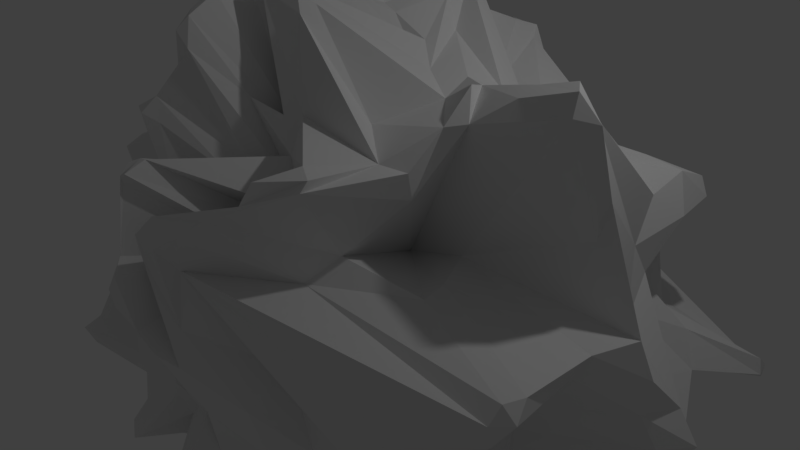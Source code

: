 # Source: Working-Do-No-Overwrite.blend  (saved by Blender 2.78.0; exported with 4.5.12 LTS)
import bpy
from mathutils import Matrix  # noqa: F401  (used for matrix-valued properties, if any)

bpy.ops.wm.read_factory_settings(use_empty=True)
scene = bpy.context.scene
scene.name = 'Scene'

# ---- collections
col_collection_1 = bpy.data.collections.new('Collection 1'); scene.collection.children.link(col_collection_1)

# ---- materials (node trees are filled in below, after node groups)
mat_material = bpy.data.materials.new('Material')
mat_material.alpha_threshold = 0.0
mat_material.roughness = 0.5
mat_material.line_color = (0.0, 0.0, 0.0, 1.0)

# ---- material node trees

# ---- world
world_world = bpy.data.worlds.new('World'); scene.world = world_world
world_world.color = (0.05088, 0.05088, 0.05088)
world_world.use_sun_shadow = False
world_world.sun_shadow_jitter_overblur = 0.0
world_world.cycles.sampling_method = 'MANUAL'

# ---- cameras
cam_camera = bpy.data.cameras.new('Camera')
cam_camera.clip_end = 100.0
cam_camera.lens = 35.0
cam_camera.sensor_width = 32.0
cam_camera.sensor_height = 18.0
cam_camera.ortho_scale = 7.314
cam_camera.dof.focus_distance = 0.0

# ---- lights
light_lamp = bpy.data.lights.new('Lamp', 'POINT')
light_lamp.transmission_factor = 0.0
light_lamp.cutoff_distance = 30.0
light_lamp.energy = 100.0
light_lamp.shadow_buffer_clip_start = 1.001
light_lamp.shadow_soft_size = 0.1
light_lamp.shadow_maximum_resolution = 0.006
light_lamp.use_absolute_resolution = True

# ---- meshes
me_cube = bpy.data.meshes.new('Cube')
me_cube.from_pydata([(-0.1316, 0.6227, -3.628), (0.3375, 0.2491, -3.247), (1.101, 0.4495, -3.036), (1.109, 0.2509, -2.979), (0.03822, 1.77, -2.833), (0.1741, 1.604, -2.794), (0.5025, 2.032, -2.536), (1.623, 1.267, -2.463), (-0.06454, 1.714, -2.727), (0.2014, 1.975, -2.68), (0.4955, 2.327, -2.587), (0.8276, 2.415, -2.395), (0.168, -0.2984, -3.199), (0.1076, -0.4026, -3.529), (-0.2005, -0.7471, -3.615), (-0.1754, -1.849, -3.66), (0.38, 0.02301, -3.856), (0.4081, -1.279, -2.682), (0.7966, 0.4405, -3.023), (0.5801, -0.4772, -2.837), (0.9259, -1.061, -2.73), (1.258, -0.6258, -2.21), (0.9859, -1.541, -2.781), (-0.002631, -0.1727, -2.215), (-0.8903, -0.03823, -2.849), (-0.5855, -1.041, -3.809), (-0.6758, 0.02527, -3.488), (-0.9039, -0.1522, -2.793), (-1.374, -0.143, -2.653), (-0.8053, -0.7933, -3.685), (-0.9807, -0.4752, -2.114), (-0.2025, -0.9238, -3.402), (-0.1794, -1.327, -2.578), (-0.8531, -0.741, -2.494), (-0.5829, -1.597, -2.873), (-0.8972, -0.9732, -2.416), (-0.4241, -1.679, -2.885), (-0.3568, -1.892, -3.686), (-0.7211, -1.637, -2.957), (-0.3125, 0.4906, -3.491), (-0.1837, 0.8547, -3.649), (-0.2494, 1.006, -3.434), (-0.1858, 1.246, -2.498), (0.08827, 1.753, -2.259), (-0.2772, 0.791, -2.697), (-0.9104, 1.378, -2.923), (-0.7824, 0.887, -2.215), (-0.5713, 0.2831, 3.998), (-0.3282, 1.62, 3.145), (-0.3705, 1.735, 3.116), (0.04747, 0.2586, 3.17), (0.3606, 1.615, 1.744), (1.464, 0.1475, 2.639), (0.3544, 1.338, 3.392), (0.3694, 1.497, 3.295), (1.695, 0.838, 2.267), (0.9634, 1.116, 2.131), (0.6654, 2.287, 2.695), (-0.6521, 0.5437, 3.811), (-0.3151, 0.8605, 3.254), (-0.4968, 0.8089, 3.328), (-1.019, 0.4112, 2.949), (-1.299, 0.539, 2.857), (-0.9458, 1.32, 2.478), (-1.322, 0.9144, 2.508), (-1.341, 1.356, 2.431), (-0.4557, 1.741, 3.085), (-0.532, 1.574, 2.981), (-0.3135, 1.465, 2.261), (-0.2813, 1.901, 2.894), (-0.4357, 1.624, 1.939), (-0.3225, 1.84, 2.656), (-0.3822, -2.173, 3.193), (-0.3923, -1.702, 3.507), (-0.1992, -1.039, 2.202), (-0.5414, -1.058, 2.572), (-1.107, 0.1361, 2.875), (-1.23, -1.147, 2.582), (-1.18, -0.5611, 2.552), (-1.843, -0.7964, 2.399), (-1.301, -0.9261, 2.748), (-2.029, -0.3377, 2.402), (-1.731, -1.205, 2.22), (-0.06868, -0.0582, 3.315), (0.2458, 0.2404, 3.103), (1.031, 0.01707, 2.656), (2.174, -0.433, 2.832), (0.6766, 0.2891, 2.86), (0.3493, -1.199, 3.603), (-0.3868, -1.427, 3.692), (0.4693, -1.261, 3.355), (0.2906, -1.259, 2.124), (0.5546, -1.594, 2.402), (-0.3037, -2.058, 3.335), (0.106, -1.684, 2.511), (4.603, 0.2034, -0.4198), (3.941, 1.228, -0.3535), (2.191, 1.954, 0.09552), (4.457, 0.05025, -0.6782), (4.431, 1.939, -0.3701), (2.733, 0.4833, -0.9909), (3.425, 1.623, -0.7073), (4.441, 1.871, -0.4932), (1.871, 2.682, -0.6635), (3.06, 1.207, -0.6671), (1.98, 2.264, -0.8733), (1.712, 2.633, -1.078), (2.351, -0.6607, -2.826), (2.103, 0.2996, -1.655), (1.996, 1.25, -1.732), (1.228, 2.826, -1.723), (1.945, -0.1126, -2.518), (1.993, 1.178, -2.193), (3.673, -0.3424, 2.075), (3.711, -0.689, 2.894), (3.428, -0.655, 3.201), (3.361, 0.9186, 0.2424), (3.583, -0.5643, 2.889), (2.184, 0.62, 2.246), (2.383, 0.8532, 1.897), (4.427, 1.793, -0.2292), (2.801, 1.234, 0.7357), (3.31, 1.541, 0.08695), (3.422, 1.956, 1.338), (3.239, 2.131, 1.178), (4.26, -0.219, 0.3947), (4.226, -0.3002, 0.02274), (4.229, -2.207, 0.9652), (4.094, -2.327, 0.7566), (4.152, -2.006, 1.098), (4.075, -2.373, 0.9665), (0.8011, -3.067, 1.263), (1.58, -2.205, 1.108), (2.543, -1.274, 1.146), (1.497, -0.7063, 0.8892), (1.12, -2.941, 1.856), (2.113, -1.29, 1.874), (2.008, -2.51, 2.29), (2.874, -0.7469, 2.94), (2.234, -0.6498, 2.9), (2.241, -1.022, 2.572), (2.189, -1.418, 2.213), (4.376, -0.1816, -0.3719), (2.359, -0.9308, -2.455), (3.419, -1.578, -2.165), (3.204, -0.9385, -1.508), (3.067, -1.131, -2.327), (2.656, -1.403, -0.5156), (3.331, -1.825, -2.01), (2.981, -2.102, -1.699), (1.226, -1.103, -2.421), (2.702, -2.486, -0.645), (2.486, -2.201, -1.298), (0.2928, -3.022, -0.3434), (0.2919, -3.095, 0.3154), (0.3425, -3.556, 0.8602), (0.4887, -2.733, -0.9337), (0.6213, -2.76, -1.23), (0.2254, -3.186, -2.076), (-0.01705, -1.799, -2.665), (0.6844, -1.975, -2.098), (-0.4431, -2.446, 2.266), (-0.5334, -2.4, 2.523), (0.3136, -3.581, 1.065), (0.2093, -2.071, 1.782), (0.2772, -3.402, 1.342), (0.1833, -3.137, 2.21), (0.4683, -3.438, 0.5922), (0.3743, -3.534, 1.208), (0.2552, -3.047, 2.246), (0.7064, -3.391, 0.4046), (0.3228, -3.032, 2.25), (0.9636, -1.738, 0.817), (1.188, -1.908, 1.641), (0.4964, -3.287, 1.376), (-0.8001, -3.363, -0.1887), (-0.5642, -3.187, 0.2719), (-0.8657, -3.441, 0.006613), (-0.9943, -3.137, -0.009461), (-1.318, -2.501, -0.1818), (-0.1362, -2.866, 1.157), (0.3002, -2.018, 1.179), (-0.6289, -2.406, 1.447), (-1.401, -2.046, 0.9012), (-0.697, -2.527, 2.407), (-0.6008, -2.556, 2.36), (-0.7458, -2.421, 2.278), (-0.585, -2.103, 1.728), (-1.787, -2.056, 1.565), (-0.3215, -1.785, 2.053), (-0.7744, -1.696, 1.992), (-1.073, -1.769, 1.851), (-0.04634, -2.854, -0.7456), (-0.5064, -3.039, -1.272), (-0.5823, -3.102, -1.517), (-0.422, -2.661, -1.649), (-0.5539, -3.064, -0.5307), (-0.5378, -2.773, -0.8109), (-0.7233, -3.153, -1.627), (-0.5381, -1.719, -2.613), (-0.7258, -2.161, -1.499), (-0.6142, -1.432, -1.678), (-0.9281, -2.957, -0.08624), (-1.255, -2.463, -0.3412), (-1.19, -2.077, -1.394), (-0.6913, -1.515, -2.518), (-1.347, -2.064, -1.079), (-1.587, -1.927, -1.259), (-1.332, -1.952, -1.524), (-0.9736, -1.318, -1.897), (-1.535, -2.292, -0.242), (-1.678, -1.92, -0.5921), (-3.359, -0.2694, -0.6152), (-3.193, -0.6484, -0.1386), (-3.086, -0.9733, -0.5482), (-2.31, -1.604, -0.7235), (-2.116, -1.714, -0.9724), (-3.315, -0.0851, -1.056), (-3.256, -0.3353, -1.2), (-2.454, -1.544, -1.127), (-3.124, 0.2599, -1.491), (-2.516, -1.229, -1.336), (-2.876, -0.1078, -1.681), (-2.423, -0.9169, -1.486), (-2.13, -1.268, -1.488), (-2.028, -1.556, -1.316), (-2.482, -0.4415, -1.613), (-1.874, -0.9431, -1.606), (-2.004, 0.08183, -2.252), (-2.013, -0.1626, -1.705), (-1.589, -0.7911, -1.859), (-2.308, -0.1407, 2.283), (-2.987, -0.2154, 1.673), (-3.173, -0.5655, 0.3673), (-3.061, -0.2659, 1.326), (-2.785, -1.25, 1.036), (-2.362, -1.539, 1.131), (-2.308, -1.611, 0.3299), (-2.59, -1.419, 0.5174), (-2.314, -1.782, 0.6869), (-2.896, 1.221, 0.1602), (-2.825, 1.495, 0.2428), (-3.076, 1.289, 0.6749), (-2.825, 1.725, 0.6307), (-2.968, 0.3147, 0.885), (-3.016, 1.496, 0.7662), (-2.714, 1.765, 0.7359), (-3.143, 0.05915, 1.4), (-2.885, 1.561, 0.9105), (-2.567, 1.674, 1.026), (-2.275, 1.396, 1.387), (-2.603, 0.1524, 2.112), (-2.193, 0.9901, 1.663), (-2.243, 0.5577, 1.817), (-2.244, 0.8953, 2.057), (-2.093, 1.072, 2.252), (-2.011, 1.252, 2.132), (-3.319, 0.01946, -0.6744), (-3.149, 0.4349, -0.9934), (-3.135, 0.4231, -1.245), (-2.887, 0.8502, -0.5548), (-2.949, 0.7908, -0.3882), (-2.835, 0.7127, -0.9188), (-2.262, 0.4349, -2.077), (-2.783, 0.5634, -1.405), (-1.233, 0.7184, -1.768), (-2.15, 1.313, -1.03), (-1.625, 1.592, -1.646), (-1.891, 1.701, -1.172), (0.1001, 3.282, 0.2684), (2.147, 2.509, 0.2902), (0.6252, 3.874, 0.4494), (0.7726, 3.838, 0.3895), (1.326, 3.267, -0.04398), (0.8041, 3.692, 0.4905), (1.57, 2.346, 0.7875), (2.154, 3.03, 0.2427), (0.6512, 2.692, 0.7441), (0.7531, 2.549, 1.314), (1.169, 2.482, 1.518), (1.546, 2.079, 1.284), (-0.2185, 2.566, 2.471), (0.4558, 2.512, 2.606), (0.06417, 3.15, -0.4844), (-0.0701, 2.58, -2.354), (0.06253, 2.901, -1.995), (0.2634, 3.1, -1.678), (0.165, 2.378, -2.531), (0.699, 3.742, 0.2007), (0.447, 3.218, -1.81), (0.4253, 2.47, -2.499), (1.018, 2.614, -0.235), (1.031, 2.872, -1.083), (1.868, 3.079, -0.2377), (1.332, 2.077, -0.463), (-0.264, 3.171, -0.1943), (-0.6951, 2.988, -0.2681), (-0.6774, 3.198, -0.5007), (-1.364, 2.866, -0.5891), (-1.582, 2.036, -0.838), (-0.08794, 3.203, -1.213), (-0.8874, 2.975, -0.586), (-1.202, 2.501, -0.9886), (-0.3691, 3.016, -1.107), (-0.7556, 2.412, -1.221), (-0.09628, 2.803, -1.606), (-1.113, 2.502, -1.337), (-0.4097, 2.3, -1.985), (-0.2883, 2.297, -2.156), (-0.8038, 2.012, -2.274), (-0.5255, 1.978, -2.179), (-0.1546, 2.122, 2.502), (-0.2451, 3.188, 0.7594), (-0.2138, 3.119, 1.299), (-0.4141, 2.765, 1.65), (-0.2397, 2.003, 1.923), (-0.6052, 3.013, 0.8216), (-0.4557, 2.261, 1.784), (-0.7454, 2.547, 1.291), (-1.429, 2.548, 0.09899), (-1.159, 2.183, 0.4778), (-1.092, 2.29, 1.209), (-1.062, 1.96, 1.745), (-1.438, 2.033, 0.7647), (0.5156, -0.2202, -3.748), (-1.31, -0.2608, 2.203), (2.537, -0.7473, -2.492), (3.362, -1.623, -2.403), (-0.4434, -3.042, 0.9143), (-2.896, -0.4494, -1.476), (-2.951, 0.8452, 0.7468), (-0.2747, -1.92, -3.686), (-0.4229, 0.3216, -3.517), (-0.7213, 0.2189, 4.034), (-0.09343, -0.455, 3.059), (-0.282, -1.792, 2.701), (-0.4522, 0.03355, 3.872), (4.371, 0.199, -0.0748), (-0.3753, -3.087, -0.2342), (-1.794, 0.06423, -2.475), (-1.784, 2.465, -0.3154), (-2.026, 2.151, -0.2334), (0.1892, 0.4134, -3.348), (1.411, 0.4279, -2.902), (1.652, 0.6278, -2.712), (-0.07219, 0.7792, -3.57), (0.723, 0.7294, -2.849), (-0.1389, 1.142, -3.368), (0.03708, 1.28, -3.136), (1.025, 1.102, -2.665), (1.157, 1.304, -2.671), (1.463, 0.9582, -2.81), (1.327, 1.364, -2.595), (-0.09461, 1.436, -3.165), (0.9004, 1.692, -2.145), (0.9874, 2.542, -2.284), (-0.2821, -1.842, -3.747), (0.2984, -1.034, -2.765), (0.4707, -0.009574, -3.893), (0.3546, -0.2674, -3.798), (0.5259, -0.6442, -2.944), (0.5659, -1.671, -2.593), (0.5622, -0.005648, -3.857), (0.6393, -0.9935, -2.967), (0.8392, -0.05315, -2.809), (0.8502, -1.407, -2.883), (0.8675, -1.891, -2.755), (-1.584, -0.2853, -2.188), (-0.807, -0.9261, -3.831), (-0.6589, -0.5268, -3.243), (-0.9017, -1.033, -3.806), (-0.8537, -0.8478, -3.497), (-1.293, -0.6256, -1.962), (-0.3239, -1.176, -2.817), (-0.7787, -1.161, -3.692), (-0.7, -1.098, -2.939), (-1.114, -0.8359, -1.562), (-0.3819, -1.819, -3.723), (-0.7275, -1.446, -3.05), (-0.8908, -1.405, -2.802), (-0.3018, 0.749, -3.612), (-0.2597, 1.252, -2.952), (-0.1156, 1.642, -1.95), (-0.412, 0.4813, -3.142), (-0.4772, 0.6851, -2.839), (-0.4568, 1.718, -2.281), (-0.5719, 0.4075, -3.482), (-0.5526, 0.3531, -2.509), (-0.6918, 0.9185, -2.877), (-0.7663, 1.179, -2.892), (-0.6658, 1.502, -2.765), (-0.8441, 1.88, -2.748), (-1.27, 0.0225, -2.685), (-1.014, 1.903, -2.741), (-1.561, 0.1322, -2.592), (-1.627, 0.3453, -2.266), (-0.8463, 1.358, -2.4), (-1.044, 1.934, -2.461), (-0.603, 0.3665, 4.109), (-0.1171, 0.9976, 2.513), (0.03916, 0.6915, 2.864), (-0.2061, 1.504, 2.992), (0.1002, 0.9893, 2.832), (0.07972, 1.58, 2.669), (0.1776, 1.171, 3.377), (0.1709, 1.481, 3.285), (0.3693, 0.9821, 3.254), (0.2724, 1.359, 3.412), (0.3479, 1.538, 2.918), (0.6296, 0.8324, 2.868), (0.5006, 1.497, 2.993), (0.4565, 2.144, 2.751), (1.707, 0.447, 2.469), (0.7537, 2.134, 2.584), (-1.268, 0.2171, 2.775), (-1.408, 0.1191, 1.794), (-0.6133, 0.5586, 3.849), (-0.4121, 0.9413, 3.229), (-0.3991, 0.919, 2.913), (-1.079, 0.685, 2.815), (-1.633, 0.6705, 2.335), (-0.2808, 1.341, 2.851), (-0.3273, 1.171, 2.511), (-0.6067, 1.254, 2.513), (-0.8346, 1.526, 2.316), (-0.9285, 1.742, 1.999), (-1.259, 1.566, 2.265), (-0.6878, 2.055, 1.771), (-1.456, 1.539, 1.858), (-0.3904, -1.963, 3.383), (-0.2152, -0.6465, 2.89), (-0.2467, -0.2642, 2.447), (-0.3418, 0.3769, 2.683), (-0.8799, -0.7303, 2.787), (-0.6775, -1.26, 2.397), (-1.002, -0.8995, 2.865), (-1.478, -1.416, 2.122), (1.59, -0.3207, 2.536), (-0.1424, -0.8732, 3.217), (0.05143, -0.9911, 3.576), (0.4767, -1.061, 3.426), (-0.3727, -1.238, 3.492), (0.5229, -0.873, 1.947), (0.1654, -1.257, 3.677), (1.136, -0.9278, 2.291), (-0.3187, -1.715, 3.518), (-0.0004386, -1.374, 3.557), (1.872, -1.493, 2.229), (0.7361, -1.489, 2.425), (1.814, -2.321, 2.432), (-0.2428, -2.144, 3.028), (0.803, -1.712, 2.062), (3.877, 0.6804, -0.1831), (4.156, 2.008, -0.4004), (4.327, 0.2688, -0.7735), (4.294, 0.5479, -0.5854), (2.569, 0.7425, -1.523), (2.068, 2.521, -0.8034), (1.626, -0.1525, -2.386), (1.875, 1.016, -2.486), (1.817, 1.396, -2.187), (1.094, 2.78, -2.078), (3.711, 0.1182, 0.647), (2.989, -0.6065, 3.06), (2.247, 0.02171, 2.508), (3.346, 0.7131, 1.142), (3.246, 1.12, 1.56), (3.731, 1.373, 0.0157), (3.302, 1.547, 1.725), (2.855, 1.541, 1.783), (2.388, 1.737, 1.691), (1.833, 1.047, 2.021), (3.305, 2.009, 1.533), (3.062, 2.133, 1.365), (2.132, 1.937, 1.529), (3.894, -1.033, 0.6502), (1.562, -2.411, 0.2285), (4.134, -0.3269, 0.8383), (3.956, -0.8419, 0.8318), (4.094, -2.238, 1.12), (2.656, -1.653, 1.175), (0.9497, -3.147, 1.691), (3.558, -0.8945, 2.961), (1.732, -1.854, 1.339), (1.473, -2.787, 2.076), (2.433, -0.8866, 2.618), (2.01, -2.422, 2.384), (2.004, -0.7028, -2.717), (3.211, -0.9894, -0.03981), (3.066, -0.7408, -0.5845), (3.083, -1.601, -2.428), (1.568, -0.6198, -1.75), (3.0, -2.186, -1.249), (3.232, -1.869, -2.262), (3.062, -2.392, -0.433), (1.668, -1.845, -2.202), (1.659, -1.033, -1.857), (2.678, -2.493, -0.3658), (1.884, -1.867, -1.613), (1.359, -2.18, -2.854), (1.856, -2.409, -0.6889), (1.372, -2.351, -2.784), (0.4125, -3.09, -0.05695), (0.9804, -3.016, -0.2029), (1.145, -3.149, -0.1513), (1.49, -2.904, -0.1056), (0.1772, -2.706, -0.8236), (1.229, -2.621, -0.8888), (1.589, -2.741, -0.7168), (0.2893, -3.179, -1.834), (1.59, -2.414, -1.197), (1.213, -2.19, -1.5), (0.3847, -2.46, -1.688), (0.2359, -3.01, -2.109), (0.7497, -2.257, -1.666), (1.147, -2.391, -2.724), (1.283, -2.287, -2.924), (0.01519, -1.786, -2.884), (1.003, -2.277, -2.869), (0.2653, -2.738, 1.194), (0.2816, -1.859, 1.851), (0.1587, -3.407, 1.163), (0.2742, -3.253, 2.04), (0.2734, -3.276, 2.14), (0.6224, -2.421, 1.143), (0.3579, -3.273, 2.181), (0.8294, -1.23, 0.9107), (0.86, -3.167, 0.6686), (0.7788, -3.309, 1.571), (0.7541, -3.259, 1.883), (1.67, -2.764, 2.365), (-0.6766, -3.427, 0.02142), (-0.06481, -2.929, 1.015), (-0.3487, -3.005, 0.6781), (-0.6357, -2.669, 0.4686), (-1.204, -1.864, 0.45), (-1.978, -1.99, 0.5465), (-0.1599, -2.467, 1.196), (-0.5297, -2.7, 0.9006), (-0.7981, -2.203, 0.8441), (-1.037, -2.35, 1.156), (-2.017, -2.11, 1.472), (-1.211, -2.228, 1.322), (-0.5017, -2.14, 2.476), (-1.613, -1.569, 1.783), (0.01355, -2.15, -1.319), (-0.2407, -2.102, -1.949), (-0.3937, -3.02, -0.5574), (-0.1734, -1.815, -2.11), (-0.4449, -2.292, -1.926), (-0.7791, -2.878, -1.671), (-0.4268, -2.095, -2.165), (-0.679, -2.042, -1.747), (-2.569, -1.339, -0.1973), (-3.315, -0.5381, -0.7194), (-2.733, -1.315, -0.76), (-1.084, -1.045, -1.273), (-1.846, -0.6568, -1.816), (-3.117, -0.2375, 0.9825), (-3.066, 0.05421, 1.78), (-3.26, -0.2263, 0.1977), (-2.628, -0.1361, 2.128), (-3.107, -0.7323, 0.8565), (-2.279, -0.3945, 2.417), (-2.943, -0.8564, 1.224), (-2.519, -0.8122, 1.511), (-2.083, -0.9054, 2.346), (-2.89, -1.106, -0.08161), (-2.949, -1.07, 0.4617), (-2.627, -1.155, 1.237), (-2.131, -1.171, 1.482), (-2.045, -1.874, 1.563), (-1.917, -1.983, 0.1713), (-2.16, -1.983, 1.149), (-2.44, 1.822, -0.02484), (-2.033, 2.161, 0.009947), (-3.121, 0.05396, 0.3494), (-2.94, 0.9086, 0.2686), (-1.634, 1.818, 0.4949), (-2.816, 0.532, 1.194), (-2.344, 1.776, 1.04), (-1.929, 2.005, 0.9612), (-2.941, 0.406, 1.672), (-2.352, 1.141, 1.125), (-2.785, 0.3445, 1.929), (-2.16, 1.745, 1.294), (-2.122, 1.319, 1.726), (-2.051, 0.5727, 2.113), (-2.684, 0.224, -1.837), (-2.737, 0.4, -1.752), (-2.206, 0.3461, -2.166), (-2.652, 1.009, -0.4565), (-2.238, 1.128, -0.4707), (-1.778, 0.7616, -0.621), (-1.585, 0.7542, -1.672), (-2.145, 1.183, -1.185), (-2.09, 1.451, -1.496), (-1.365, 1.198, -1.739), (-2.075, 1.614, -1.458), (-1.167, 1.867, -2.106), (1.893, 3.415, 0.04987), (2.208, 3.278, -0.01188), (0.3038, 3.661, 0.3208), (0.07307, 3.207, 0.6427), (0.3512, 3.556, 0.5569), (1.268, 3.192, 0.1403), (1.217, 2.675, 1.107), (1.778, 1.953, 0.819), (-0.01033, 2.772, 1.702), (1.021, 2.686, 1.547), (-0.1437, 2.866, 2.246), (0.1558, 2.695, 2.089), (-0.07106, 2.648, 2.362), (0.9314, 2.212, 2.269), (0.1574, 2.514, 2.556), (0.3096, 2.947, -0.2361), (0.106, 3.047, -1.045), (0.5367, 3.127, 0.06797), (0.6119, 2.893, -0.7419), (0.3461, 2.833, -1.796), (0.1489, 2.459, -2.273), (0.6781, 3.278, -1.585), (0.5807, 3.25, -1.908), (0.7404, 1.8, -1.311), (1.855, 3.38, -0.114), (1.218, 2.564, -0.4936), (0.797, 3.364, -1.762), (0.6964, 3.175, -2.044), (0.9502, 2.962, -2.224), (2.19, 2.92, -0.1634), (0.9841, 3.15, -1.639), (1.019, 3.249, -1.913), (-1.564, 2.875, -0.4633), (-0.3033, 3.227, -0.5668), (-1.631, 2.668, -0.6199), (-0.2966, 3.231, -1.091), (-0.5978, 2.984, -0.7544), (-0.5684, 2.524, -1.538), (-0.1738, 2.661, -2.104), (-1.277, 1.959, -1.464), (-1.074, 1.986, -2.034), (-0.2483, 2.96, 1.947), (-0.1796, 3.081, 0.3474), (-0.3, 2.729, 2.237), (-0.4578, 2.713, 0.3476), (-0.4527, 3.315, 1.029), (-0.4072, 3.201, 1.449), (-0.6498, 3.185, 1.217), (-1.183, 2.794, -0.1749), (-0.9443, 2.711, 0.8309), (-0.9998, 2.776, 1.061), (-1.688, 2.039, 1.121), (-1.201, 2.102, 1.462), (-1.684, 1.693, 1.482), (1.101, -0.2065, -2.199), (-0.02594, -0.6631, -3.422), (-0.2796, -1.679, -3.648), (-0.481, 0.03658, -3.514), (-0.8962, 1.604, -2.982), (-0.8523, -0.03532, 2.376), (-0.3595, -1.032, 3.538), (-0.6265, -0.6427, 2.479), (-0.4664, -1.388, 2.029), (-0.9853, -1.505, 2.206), (0.526, 0.189, 2.791), (2.945, -0.0867, -1.555), (4.473, 1.761, -0.4013), (3.545, -0.07162, -1.137), (2.379, 0.9626, -1.562), (2.167, -0.4635, -2.826), (2.908, 1.956, 0.7555), (3.384, 0.9236, 0.771), (3.489, 1.381, 1.313), (3.592, -0.3877, 1.68), (3.223, -2.34, 0.1117), (0.06703, -2.862, -1.905), (-0.0251, -2.705, -1.095), (0.2305, -3.23, -1.923), (0.2085, -1.692, -1.358), (0.9443, -3.282, 0.3229), (0.5462, -3.345, 1.651), (-3.103, -0.7931, -0.9551), (-1.933, -1.811, -0.2261), (-2.276, -0.8078, 1.927), (-2.048, -1.174, 1.95), (-2.77, 1.018, 0.95), (-1.771, 0.6011, 1.012), (-2.002, 1.672, -0.5687), (0.1618, 2.837, 0.9165), (0.5871, 2.564, 2.061), (0.7258, 2.915, -0.9334), (0.08212, 2.724, -2.233), (-0.375, 2.508, -1.661), (-1.374, 2.3, -1.149), (-0.8074, 2.501, 0.2432), (-1.573, 2.229, 0.3513), (0.758, 2.651, -2.272), (-1.475, -1.611, -1.348), (-0.1271, 2.332, 2.532), (0.641, -1.546, 1.581), (0.1939, 0.1445, -3.239), (0.6157, 0.1046, -3.542), (-0.7116, 0.1987, -3.495), (0.7282, 0.5692, -3.02), (1.121, 0.803, -2.292), (-0.6957, -1.162, -3.741), (-0.3171, -0.6749, -1.425), (-0.5978, 1.157, -2.836), (-0.7572, 0.6258, -2.403), (-1.051, 1.647, -2.918), (-0.6854, 0.2072, 4.055), (0.05486, 1.098, 2.47), (0.3283, 1.127, 2.16), (0.4366, 1.659, 2.369), (-0.6595, 0.9843, 2.521), (-0.4759, -1.291, 3.581), (3.522, -0.7835, 3.162), (2.238, -0.7132, 1.114), (2.877, -2.353, -1.236), (0.1352, -2.807, -0.2372), (0.07031, -3.219, -1.995), (0.4219, -2.082, -1.895), (0.5861, -2.702, 0.8128), (-0.3908, -2.482, 1.592), (-0.8286, -3.079, -1.452), (-0.7096, -2.023, -0.5596), (-0.9871, -1.461, -1.547), (-3.244, 0.07808, -0.11), (-2.251, 1.97, 0.01428), (-1.973, 0.6363, -1.223), (-2.055, 0.6121, -1.649), (-2.448, 1.487, -0.3268), (-0.04569, 3.269, -0.1313), (0.1348, 3.05, -1.734), (-0.7661, 2.429, -1.633), (-1.003, 2.422, -1.56), (0.5982, -1.911, -2.38), (-0.9359, -1.12, -2.026), (0.2095, 2.37, 2.703), (-0.3091, -2.164, 2.932)], [], [(342, 700, 0), (1, 703, 18), (2, 701, 18), (2, 343, 3), (343, 344, 458), (342, 703, 1), (703, 342, 345), (345, 346, 703), (2, 351, 343), (345, 0, 40), (41, 347, 40), (40, 347, 345), (345, 348, 346), (7, 351, 352), (459, 344, 7), (348, 347, 353), (348, 5, 349), (7, 352, 354), (5, 348, 353), (353, 4, 5), (4, 9, 5), (6, 352, 350), (354, 352, 6), (355, 354, 11), (354, 355, 7), (460, 7, 355), (11, 354, 6), (9, 4, 43), (290, 9, 287), (696, 10, 290), (461, 355, 628), (14, 12, 13), (14, 655, 31), (32, 31, 655), (656, 356, 377), (377, 356, 331), (377, 331, 37), (1, 16, 700), (13, 12, 16), (655, 357, 32), (656, 15, 356), (655, 13, 359), (15, 656, 17), (17, 361, 15), (16, 1, 18), (18, 701, 358), (358, 324, 359), (359, 19, 360), (360, 363, 17), (363, 361, 17), (736, 15, 361), (701, 362, 358), (358, 362, 324), (363, 360, 19), (364, 701, 3), (701, 364, 362), (362, 364, 324), (324, 20, 19), (19, 20, 365), (19, 365, 363), (361, 363, 365), (3, 654, 364), (364, 654, 20), (654, 3, 458), (21, 654, 458), (516, 366, 22), (700, 23, 39), (23, 700, 12), (332, 39, 23), (332, 368, 657), (28, 392, 27), (28, 367, 339), (12, 25, 23), (368, 23, 25), (26, 27, 24), (25, 12, 14), (25, 705, 368), (368, 370, 29), (30, 27, 369), (25, 14, 31), (705, 374, 370), (370, 706, 371), (369, 33, 30), (373, 31, 32), (31, 373, 705), (705, 373, 374), (373, 34, 374), (375, 371, 706), (32, 377, 34), (706, 374, 34), (706, 378, 375), (35, 33, 375), (378, 706, 36), (36, 38, 378), (379, 375, 378), (35, 375, 379), (737, 376, 35), (377, 37, 36), (36, 199, 38), (38, 205, 379), (379, 209, 737), (380, 0, 39), (40, 0, 380), (380, 44, 41), (41, 381, 353), (353, 347, 41), (382, 8, 42), (8, 382, 43), (383, 384, 380), (44, 380, 384), (44, 707, 381), (381, 41, 44), (657, 386, 332), (332, 386, 383), (385, 42, 390), (310, 382, 385), (386, 657, 702), (702, 387, 386), (383, 387, 384), (389, 658, 390), (310, 385, 391), (702, 24, 387), (387, 708, 388), (388, 46, 389), (391, 390, 658), (708, 387, 392), (393, 658, 709), (392, 394, 708), (708, 395, 46), (46, 396, 45), (395, 265, 46), (46, 265, 396), (396, 599, 397), (398, 710, 336), (698, 311, 69), (400, 398, 47), (400, 711, 399), (400, 402, 711), (47, 50, 400), (84, 404, 50), (84, 406, 404), (50, 404, 402), (404, 407, 405), (713, 738, 51), (407, 54, 405), (408, 411, 713), (738, 713, 411), (409, 406, 85), (406, 409, 53), (54, 56, 410), (411, 408, 410), (55, 53, 412), (56, 54, 55), (57, 411, 56), (411, 410, 56), (413, 56, 471), (416, 710, 398), (58, 60, 432), (414, 76, 61), (414, 62, 415), (416, 60, 58), (60, 416, 417), (417, 418, 60), (419, 64, 62), (399, 421, 59), (59, 421, 417), (417, 422, 418), (64, 419, 63), (63, 65, 64), (421, 67, 422), (422, 67, 423), (63, 424, 65), (66, 48, 49), (68, 423, 67), (424, 423, 68), (424, 426, 65), (71, 66, 69), (68, 71, 70), (425, 424, 70), (311, 315, 71), (334, 336, 710), (334, 430, 660), (660, 715, 89), (73, 89, 715), (89, 73, 445), (429, 335, 72), (72, 543, 739), (58, 431, 333), (430, 333, 431), (430, 715, 660), (715, 74, 73), (58, 432, 431), (715, 430, 661), (661, 433, 75), (433, 435, 75), (75, 434, 74), (432, 76, 659), (433, 661, 659), (659, 78, 433), (77, 434, 435), (325, 76, 414), (76, 325, 659), (659, 325, 78), (80, 435, 78), (77, 435, 80), (415, 81, 325), (79, 78, 325), (80, 82, 77), (77, 82, 436), (82, 79, 566), (83, 84, 50), (84, 664, 87), (85, 406, 87), (52, 437, 86), (83, 336, 334), (664, 439, 87), (85, 440, 437), (660, 438, 334), (140, 437, 444), (438, 660, 89), (89, 445, 441), (90, 440, 88), (441, 91, 442), (442, 446, 443), (446, 90, 88), (446, 448, 90), (445, 93, 91), (93, 94, 91), (448, 446, 92), (448, 449, 447), (447, 90, 448), (450, 93, 72), (93, 450, 94), (451, 448, 92), (450, 72, 739), (699, 94, 450), (530, 449, 173), (452, 337, 95), (455, 452, 95), (467, 116, 96), (120, 99, 122), (122, 453, 97), (455, 95, 98), (96, 452, 455), (454, 100, 455), (455, 104, 96), (104, 455, 100), (102, 666, 104), (104, 101, 102), (103, 453, 457), (100, 456, 104), (101, 104, 456), (456, 668, 101), (457, 106, 103), (146, 326, 665), (456, 100, 665), (665, 108, 456), (456, 108, 668), (105, 101, 668), (630, 103, 106), (326, 107, 665), (109, 668, 112), (110, 106, 109), (631, 106, 110), (669, 107, 487), (111, 108, 669), (112, 108, 111), (487, 458, 669), (458, 344, 111), (459, 460, 112), (461, 109, 460), (628, 110, 461), (477, 113, 673), (114, 115, 716), (716, 482, 114), (412, 86, 464), (452, 116, 337), (671, 337, 116), (671, 465, 462), (113, 462, 465), (117, 119, 115), (119, 117, 466), (118, 115, 119), (116, 121, 671), (116, 467, 121), (467, 122, 121), (123, 672, 121), (468, 466, 672), (468, 469, 119), (122, 467, 120), (122, 670, 121), (472, 468, 123), (470, 469, 472), (470, 413, 471), (670, 122, 97), (124, 123, 670), (472, 123, 124), (474, 472, 473), (413, 470, 474), (629, 270, 97), (97, 270, 670), (670, 270, 124), (475, 129, 127), (128, 130, 674), (476, 497, 131), (475, 126, 125), (478, 125, 477), (129, 475, 478), (130, 128, 127), (130, 127, 479), (477, 717, 478), (479, 132, 130), (132, 479, 480), (132, 481, 131), (528, 131, 481), (673, 482, 717), (133, 134, 480), (480, 483, 132), (483, 135, 132), (483, 480, 134), (138, 482, 716), (482, 485, 134), (136, 134, 485), (137, 483, 136), (135, 483, 137), (484, 529, 135), (485, 138, 86), (485, 140, 136), (136, 141, 137), (139, 485, 86), (140, 485, 139), (447, 141, 140), (486, 137, 447), (530, 484, 486), (142, 95, 126), (98, 95, 142), (98, 145, 667), (489, 142, 488), (145, 142, 489), (327, 490, 146), (488, 147, 489), (144, 145, 489), (490, 491, 143), (21, 487, 491), (493, 490, 327), (493, 496, 490), (490, 496, 491), (21, 491, 150), (128, 494, 147), (149, 148, 492), (495, 493, 149), (494, 128, 674), (151, 494, 674), (494, 151, 492), (498, 149, 152), (495, 499, 496), (22, 496, 499), (151, 500, 718), (499, 516, 22), (476, 505, 500), (476, 500, 151), (152, 510, 498), (516, 499, 501), (502, 154, 153), (502, 156, 167), (167, 503, 170), (679, 170, 504), (527, 505, 476), (156, 502, 506), (503, 157, 504), (505, 679, 504), (500, 505, 508), (192, 676, 506), (506, 677, 156), (157, 503, 509), (676, 675, 720), (677, 506, 720), (158, 720, 675), (675, 512, 158), (514, 157, 513), (501, 510, 511), (512, 675, 678), (512, 721, 513), (513, 160, 514), (515, 511, 514), (721, 678, 517), (160, 518, 515), (331, 159, 37), (517, 15, 736), (160, 736, 518), (736, 366, 518), (518, 366, 516), (521, 532, 154), (532, 519, 180), (519, 532, 521), (181, 164, 161), (161, 164, 162), (739, 162, 520), (163, 154, 155), (165, 521, 163), (519, 521, 165), (519, 523, 181), (164, 181, 523), (523, 166, 164), (520, 164, 166), (523, 519, 165), (165, 522, 523), (523, 169, 166), (169, 520, 166), (699, 520, 169), (168, 155, 167), (168, 163, 155), (524, 165, 168), (165, 524, 522), (522, 525, 523), (169, 523, 525), (169, 171, 699), (167, 722, 168), (525, 522, 172), (174, 722, 679), (172, 524, 722), (526, 525, 172), (171, 525, 526), (173, 171, 526), (174, 679, 527), (527, 131, 528), (528, 174, 527), (529, 680, 528), (484, 526, 529), (533, 719, 532), (531, 338, 533), (531, 177, 175), (202, 178, 179), (572, 210, 179), (328, 533, 180), (176, 531, 328), (177, 534, 178), (178, 535, 179), (179, 536, 572), (180, 537, 328), (535, 573, 536), (537, 723, 538), (538, 182, 539), (183, 541, 573), (181, 161, 537), (188, 183, 542), (185, 184, 723), (723, 186, 182), (187, 182, 186), (542, 540, 187), (184, 185, 162), (543, 184, 162), (187, 191, 542), (191, 544, 188), (543, 162, 739), (543, 189, 186), (186, 189, 187), (187, 190, 191), (547, 719, 338), (192, 719, 547), (194, 192, 193), (192, 194, 676), (194, 195, 545), (546, 548, 159), (193, 192, 547), (193, 198, 194), (195, 194, 198), (195, 551, 546), (531, 196, 338), (197, 547, 196), (197, 724, 193), (549, 195, 550), (551, 195, 549), (199, 548, 551), (175, 725, 197), (197, 196, 175), (724, 200, 550), (552, 201, 549), (199, 551, 201), (552, 550, 200), (203, 202, 179), (725, 206, 204), (552, 200, 204), (208, 552, 204), (552, 726, 201), (210, 211, 203), (203, 211, 206), (208, 204, 207), (726, 552, 208), (211, 210, 682), (207, 206, 211), (208, 697, 726), (697, 556, 726), (726, 556, 209), (212, 727, 257), (212, 554, 213), (213, 214, 567), (214, 555, 553), (553, 215, 682), (217, 257, 258), (554, 212, 217), (554, 681, 214), (215, 553, 555), (217, 218, 554), (681, 554, 218), (218, 217, 220), (329, 218, 222), (681, 218, 329), (221, 224, 219), (225, 697, 216), (222, 226, 329), (329, 226, 223), (224, 221, 223), (588, 229, 222), (222, 229, 226), (229, 557, 226), (226, 557, 223), (224, 223, 227), (224, 556, 225), (697, 225, 556), (376, 227, 230), (367, 229, 228), (557, 372, 230), (376, 737, 556), (560, 727, 212), (576, 558, 244), (558, 576, 560), (558, 234, 247), (559, 247, 234), (234, 232, 559), (233, 560, 213), (558, 560, 233), (561, 559, 232), (561, 563, 231), (234, 558, 562), (562, 564, 234), (565, 232, 564), (683, 232, 565), (232, 683, 561), (563, 561, 683), (683, 566, 563), (79, 563, 566), (568, 213, 567), (568, 233, 213), (562, 233, 568), (568, 235, 562), (567, 238, 568), (569, 564, 235), (570, 565, 569), (683, 565, 570), (683, 684, 566), (568, 238, 235), (236, 235, 238), (236, 571, 570), (684, 544, 82), (237, 553, 682), (239, 573, 236), (238, 239, 236), (239, 237, 572), (573, 239, 536), (188, 571, 541), (544, 571, 188), (577, 727, 576), (261, 577, 240), (577, 242, 240), (574, 246, 728), (330, 577, 244), (242, 577, 330), (243, 241, 245), (575, 728, 246), (246, 578, 575), (244, 579, 330), (242, 685, 245), (248, 249, 246), (578, 246, 580), (579, 686, 685), (248, 245, 583), (247, 582, 579), (250, 249, 583), (249, 585, 580), (651, 581, 585), (582, 584, 686), (252, 686, 253), (250, 583, 252), (253, 584, 251), (253, 587, 254), (254, 255, 252), (252, 256, 586), (231, 415, 251), (251, 415, 587), (587, 420, 255), (727, 261, 257), (258, 257, 261), (259, 217, 258), (220, 589, 588), (588, 590, 228), (228, 590, 339), (264, 259, 262), (259, 264, 220), (589, 220, 264), (590, 588, 263), (260, 261, 240), (240, 591, 260), (264, 262, 593), (730, 594, 263), (265, 263, 594), (240, 592, 591), (591, 592, 593), (593, 266, 595), (729, 264, 595), (595, 596, 729), (596, 594, 730), (596, 595, 598), (596, 597, 594), (396, 594, 597), (687, 731, 574), (731, 687, 266), (266, 268, 598), (597, 596, 267), (687, 574, 728), (299, 687, 341), (693, 268, 299), (602, 615, 269), (602, 271, 617), (288, 617, 271), (273, 291, 288), (273, 288, 272), (270, 629, 601), (604, 269, 603), (271, 602, 604), (272, 274, 273), (603, 688, 604), (606, 605, 274), (275, 605, 606), (275, 607, 276), (688, 278, 277), (277, 278, 606), (275, 280, 607), (608, 611, 278), (278, 609, 606), (279, 606, 609), (280, 275, 279), (641, 610, 608), (611, 608, 610), (610, 612, 611), (278, 689, 609), (280, 279, 282), (612, 610, 281), (611, 614, 689), (698, 281, 311), (282, 614, 738), (283, 732, 615), (285, 305, 733), (285, 691, 284), (284, 638, 285), (691, 620, 284), (616, 283, 615), (286, 616, 618), (733, 619, 285), (287, 43, 620), (618, 615, 617), (617, 291, 618), (286, 618, 690), (690, 621, 289), (621, 622, 289), (619, 289, 622), (290, 620, 623), (625, 292, 621), (292, 626, 621), (623, 622, 627), (623, 696, 290), (624, 293, 625), (696, 623, 627), (627, 628, 696), (293, 629, 294), (103, 294, 629), (295, 732, 283), (296, 295, 633), (648, 298, 632), (340, 319, 632), (632, 634, 340), (300, 283, 616), (633, 283, 300), (298, 648, 301), (298, 634, 632), (636, 633, 635), (635, 303, 636), (301, 297, 636), (302, 298, 301), (298, 302, 634), (733, 305, 300), (303, 637, 636), (304, 301, 636), (693, 302, 306), (637, 303, 692), (637, 734, 304), (306, 304, 734), (306, 302, 304), (692, 305, 638), (307, 692, 638), (734, 637, 307), (734, 735, 306), (308, 638, 284), (310, 307, 308), (307, 310, 734), (640, 735, 309), (310, 391, 309), (391, 393, 309), (397, 309, 393), (642, 269, 732), (603, 312, 688), (643, 610, 641), (311, 281, 643), (642, 732, 295), (644, 645, 312), (312, 645, 313), (645, 646, 313), (641, 314, 643), (644, 295, 296), (644, 316, 645), (315, 643, 317), (647, 316, 649), (647, 318, 314), (314, 646, 647), (649, 316, 320), (650, 321, 318), (319, 648, 632), (319, 695, 320), (323, 649, 320), (650, 649, 323), (321, 650, 323), (322, 427, 652), (340, 695, 319), (652, 653, 322), (340, 575, 695), (581, 323, 578), (653, 652, 651), (342, 1, 700), (345, 342, 0), (18, 703, 704), (18, 704, 2), (703, 346, 349), (703, 349, 704), (351, 2, 704), (344, 343, 351), (345, 347, 348), (346, 348, 349), (350, 704, 349), (352, 704, 350), (352, 351, 704), (7, 344, 351), (349, 5, 350), (460, 459, 7), (4, 353, 42), (42, 8, 4), (5, 9, 6), (350, 5, 6), (10, 6, 9), (10, 11, 6), (43, 4, 8), (287, 9, 43), (290, 10, 9), (696, 11, 10), (628, 355, 11), (11, 696, 628), (656, 377, 32), (16, 12, 700), (655, 14, 13), (32, 357, 656), (15, 331, 356), (16, 358, 359), (13, 16, 359), (655, 359, 357), (357, 360, 17), (17, 656, 357), (16, 18, 358), (359, 324, 19), (360, 357, 359), (3, 701, 2), (324, 364, 20), (361, 365, 366), (366, 736, 361), (22, 365, 20), (22, 366, 365), (458, 3, 343), (21, 20, 654), (150, 20, 21), (150, 22, 20), (26, 702, 657), (26, 24, 702), (27, 392, 24), (28, 339, 392), (339, 367, 228), (368, 332, 23), (29, 657, 368), (657, 29, 26), (30, 28, 27), (28, 30, 367), (368, 705, 370), (369, 26, 29), (29, 371, 369), (369, 27, 26), (372, 367, 30), (25, 31, 705), (370, 374, 706), (371, 29, 370), (33, 369, 371), (30, 33, 372), (371, 375, 33), (376, 372, 33), (33, 35, 376), (34, 373, 32), (36, 34, 377), (36, 706, 34), (378, 38, 379), (35, 379, 737), (36, 37, 199), (38, 199, 205), (379, 205, 209), (39, 0, 700), (40, 380, 41), (353, 381, 42), (383, 39, 332), (383, 380, 39), (381, 707, 42), (385, 382, 42), (707, 44, 384), (384, 388, 707), (390, 42, 707), (383, 386, 387), (384, 387, 388), (389, 707, 388), (707, 389, 390), (391, 385, 390), (388, 708, 46), (389, 46, 45), (45, 658, 389), (392, 387, 24), (709, 658, 45), (393, 391, 658), (392, 339, 394), (708, 394, 395), (45, 396, 709), (393, 709, 397), (394, 339, 395), (709, 396, 397), (47, 398, 336), (399, 59, 398), (399, 711, 401), (421, 399, 401), (421, 401, 48), (49, 69, 66), (400, 399, 398), (48, 401, 403), (403, 49, 48), (403, 69, 49), (51, 69, 403), (69, 51, 698), (400, 50, 402), (711, 402, 405), (711, 405, 712), (712, 401, 711), (401, 712, 403), (403, 713, 51), (84, 87, 406), (402, 404, 405), (408, 712, 405), (713, 403, 712), (712, 408, 713), (407, 406, 53), (404, 406, 407), (407, 53, 54), (405, 54, 410), (410, 408, 405), (52, 409, 85), (282, 738, 411), (412, 409, 52), (409, 412, 53), (55, 54, 53), (411, 57, 282), (52, 86, 412), (471, 56, 55), (413, 57, 56), (416, 333, 710), (416, 58, 333), (432, 60, 61), (61, 76, 432), (62, 414, 61), (59, 416, 398), (417, 416, 59), (60, 418, 714), (714, 61, 60), (61, 714, 419), (61, 419, 62), (62, 64, 420), (420, 415, 62), (415, 420, 587), (714, 418, 423), (255, 420, 64), (417, 421, 422), (418, 422, 423), (714, 423, 63), (63, 419, 714), (64, 65, 255), (421, 48, 67), (256, 255, 65), (66, 67, 48), (68, 67, 66), (424, 63, 423), (65, 426, 256), (428, 256, 426), (71, 68, 66), (70, 424, 68), (425, 426, 424), (426, 425, 428), (69, 311, 71), (315, 70, 71), (70, 315, 427), (425, 70, 427), (322, 428, 425), (333, 334, 710), (445, 73, 429), (430, 334, 333), (73, 74, 429), (429, 74, 335), (72, 335, 543), (189, 543, 335), (431, 432, 661), (430, 431, 661), (715, 661, 75), (715, 75, 74), (662, 335, 74), (335, 662, 189), (659, 661, 432), (75, 435, 434), (74, 434, 662), (190, 189, 662), (433, 78, 435), (663, 662, 434), (434, 77, 663), (662, 663, 190), (191, 190, 663), (414, 415, 325), (325, 81, 79), (79, 80, 78), (80, 79, 82), (436, 663, 77), (663, 436, 191), (231, 81, 415), (544, 191, 436), (83, 47, 336), (83, 50, 47), (52, 85, 437), (86, 437, 139), (438, 83, 334), (664, 84, 83), (83, 438, 664), (87, 439, 85), (85, 439, 440), (438, 441, 442), (442, 664, 438), (664, 442, 439), (439, 443, 88), (439, 88, 440), (444, 437, 440), (438, 89, 441), (443, 439, 442), (440, 90, 444), (447, 140, 444), (441, 445, 91), (442, 91, 446), (446, 88, 443), (447, 444, 90), (93, 445, 429), (91, 94, 92), (446, 91, 92), (486, 447, 449), (429, 72, 93), (451, 449, 448), (451, 92, 94), (699, 451, 94), (173, 449, 451), (530, 486, 449), (96, 116, 452), (666, 467, 96), (467, 666, 120), (120, 666, 99), (122, 99, 453), (97, 453, 629), (454, 455, 98), (102, 99, 666), (99, 102, 453), (453, 103, 629), (667, 454, 98), (454, 667, 100), (104, 666, 96), (102, 101, 453), (457, 453, 101), (667, 146, 665), (665, 100, 667), (101, 105, 457), (106, 457, 105), (631, 630, 106), (665, 107, 108), (112, 668, 108), (109, 105, 668), (105, 109, 106), (669, 108, 107), (461, 110, 109), (669, 458, 111), (111, 344, 459), (459, 112, 111), (460, 109, 112), (461, 460, 355), (462, 125, 337), (462, 477, 125), (477, 462, 113), (673, 113, 114), (114, 482, 673), (716, 115, 463), (463, 138, 716), (463, 115, 464), (464, 86, 463), (671, 462, 337), (113, 465, 117), (117, 114, 113), (114, 117, 115), (118, 464, 115), (464, 118, 55), (55, 412, 464), (465, 671, 672), (466, 117, 465), (465, 672, 466), (118, 471, 55), (671, 121, 672), (468, 119, 466), (471, 118, 119), (123, 468, 672), (119, 469, 471), (670, 123, 121), (472, 469, 468), (470, 471, 469), (473, 472, 124), (474, 470, 472), (607, 473, 270), (124, 270, 473), (473, 607, 474), (613, 413, 474), (57, 413, 613), (125, 126, 337), (475, 488, 126), (488, 475, 127), (131, 497, 674), (476, 131, 527), (478, 475, 125), (127, 129, 479), (674, 130, 131), (130, 132, 131), (477, 673, 717), (478, 717, 133), (133, 129, 478), (480, 479, 129), (129, 133, 480), (133, 717, 134), (132, 135, 481), (529, 528, 481), (717, 482, 134), (529, 481, 135), (482, 138, 485), (136, 483, 134), (135, 137, 484), (86, 138, 463), (136, 140, 141), (139, 437, 140), (447, 137, 141), (486, 484, 137), (126, 95, 337), (667, 145, 146), (326, 146, 143), (143, 107, 326), (107, 143, 487), (488, 142, 126), (145, 98, 142), (327, 146, 145), (145, 144, 327), (490, 143, 146), (21, 458, 487), (489, 147, 148), (148, 144, 489), (144, 148, 327), (491, 487, 143), (488, 127, 147), (127, 128, 147), (493, 327, 148), (491, 496, 150), (147, 494, 492), (492, 148, 147), (492, 718, 149), (149, 493, 148), (495, 496, 493), (492, 151, 718), (152, 149, 718), (498, 495, 149), (22, 150, 496), (497, 151, 674), (497, 476, 151), (718, 500, 152), (495, 498, 499), (152, 500, 510), (498, 510, 501), (501, 499, 498), (153, 154, 719), (502, 155, 154), (155, 502, 167), (504, 170, 503), (527, 679, 505), (192, 153, 719), (506, 153, 192), (506, 502, 153), (156, 503, 167), (508, 505, 504), (506, 676, 720), (156, 677, 509), (509, 503, 156), (507, 504, 157), (507, 508, 504), (676, 545, 675), (158, 677, 720), (158, 509, 677), (509, 513, 157), (157, 514, 507), (510, 508, 507), (510, 500, 508), (545, 678, 675), (513, 509, 158), (511, 507, 514), (511, 510, 507), (512, 678, 721), (158, 512, 513), (513, 721, 160), (514, 160, 515), (511, 515, 501), (515, 516, 501), (159, 678, 546), (517, 678, 159), (721, 517, 736), (721, 736, 160), (518, 516, 515), (331, 517, 159), (517, 331, 15), (154, 532, 719), (180, 519, 181), (162, 164, 520), (163, 521, 154), (520, 699, 450), (450, 739, 520), (168, 165, 163), (699, 171, 451), (167, 170, 722), (168, 722, 524), (172, 522, 524), (171, 169, 525), (171, 173, 451), (679, 722, 170), (174, 172, 722), (172, 174, 680), (172, 680, 526), (530, 173, 526), (528, 680, 174), (529, 526, 680), (484, 530, 526), (533, 338, 719), (531, 176, 177), (175, 177, 178), (178, 202, 175), (572, 682, 210), (180, 533, 532), (328, 531, 533), (534, 177, 176), (178, 534, 535), (179, 535, 536), (328, 537, 538), (176, 328, 538), (176, 538, 534), (534, 539, 535), (183, 535, 539), (535, 183, 573), (180, 181, 537), (538, 723, 182), (539, 534, 538), (540, 183, 539), (537, 161, 185), (537, 185, 723), (539, 182, 540), (542, 183, 540), (183, 188, 541), (161, 162, 185), (723, 184, 186), (187, 540, 182), (184, 543, 186), (542, 191, 188), (187, 189, 190), (676, 194, 545), (546, 678, 545), (545, 195, 546), (37, 159, 548), (551, 548, 546), (199, 37, 548), (196, 547, 338), (197, 193, 547), (193, 724, 198), (198, 724, 550), (550, 195, 198), (175, 196, 531), (725, 724, 197), (552, 549, 550), (201, 551, 549), (205, 199, 201), (175, 202, 725), (725, 204, 200), (200, 724, 725), (203, 725, 202), (725, 203, 206), (201, 726, 209), (209, 205, 201), (210, 203, 179), (207, 204, 206), (697, 208, 207), (209, 556, 737), (213, 554, 214), (567, 214, 553), (682, 215, 211), (217, 212, 257), (555, 219, 215), (215, 216, 211), (681, 555, 214), (221, 555, 681), (555, 221, 219), (215, 219, 216), (207, 211, 216), (220, 217, 259), (222, 218, 220), (223, 681, 329), (223, 221, 681), (219, 224, 225), (225, 216, 219), (697, 207, 216), (220, 588, 222), (223, 557, 227), (224, 227, 556), (588, 228, 229), (230, 227, 557), (227, 376, 556), (367, 557, 229), (557, 367, 372), (230, 372, 376), (560, 576, 727), (244, 558, 247), (561, 251, 559), (251, 561, 231), (213, 560, 212), (231, 563, 81), (562, 558, 233), (564, 232, 234), (79, 81, 563), (562, 235, 564), (564, 569, 565), (683, 570, 684), (82, 566, 684), (567, 553, 238), (236, 569, 235), (236, 570, 569), (237, 238, 553), (238, 237, 239), (236, 573, 571), (570, 571, 544), (544, 684, 570), (436, 82, 544), (572, 237, 682), (536, 239, 572), (541, 571, 573), (577, 261, 727), (240, 242, 241), (241, 243, 574), (574, 243, 246), (244, 577, 576), (245, 241, 242), (246, 243, 245), (330, 579, 685), (685, 242, 330), (248, 246, 245), (246, 249, 580), (578, 580, 581), (244, 247, 579), (685, 686, 583), (583, 245, 685), (248, 583, 249), (247, 559, 582), (579, 582, 686), (585, 249, 250), (580, 585, 581), (584, 582, 559), (251, 584, 559), (253, 686, 584), (252, 583, 686), (586, 585, 250), (585, 586, 653), (653, 651, 585), (254, 252, 253), (252, 255, 256), (586, 250, 252), (587, 253, 251), (254, 587, 255), (428, 586, 256), (428, 653, 586), (260, 258, 261), (262, 258, 260), (258, 262, 259), (263, 588, 589), (263, 395, 590), (395, 339, 590), (591, 262, 260), (262, 591, 593), (729, 589, 264), (589, 729, 730), (730, 263, 589), (265, 395, 263), (240, 241, 592), (593, 592, 266), (595, 264, 593), (596, 730, 729), (592, 241, 731), (592, 731, 266), (595, 266, 598), (396, 265, 594), (241, 574, 731), (266, 687, 268), (596, 598, 267), (599, 597, 267), (599, 396, 597), (639, 598, 268), (639, 267, 598), (267, 639, 599), (728, 575, 341), (341, 687, 728), (299, 268, 687), (693, 639, 268), (640, 599, 639), (640, 397, 599), (269, 615, 732), (602, 617, 615), (288, 271, 272), (276, 601, 600), (601, 276, 270), (603, 269, 642), (604, 602, 269), (272, 271, 274), (273, 274, 605), (605, 600, 273), (605, 275, 276), (276, 600, 605), (604, 688, 277), (277, 271, 604), (271, 277, 274), (607, 270, 276), (688, 608, 278), (606, 274, 277), (279, 275, 606), (474, 607, 280), (278, 611, 689), (609, 689, 279), (279, 689, 282), (611, 612, 614), (689, 614, 282), (280, 282, 613), (613, 474, 280), (698, 612, 281), (612, 698, 51), (612, 51, 614), (614, 51, 738), (57, 613, 282), (300, 616, 733), (618, 616, 615), (616, 286, 733), (733, 286, 619), (285, 619, 691), (620, 43, 284), (617, 288, 291), (618, 291, 690), (286, 690, 289), (286, 289, 619), (620, 691, 619), (690, 291, 621), (623, 620, 619), (619, 622, 623), (290, 287, 620), (625, 621, 291), (626, 622, 621), (624, 291, 273), (273, 600, 624), (624, 625, 291), (625, 293, 292), (622, 626, 627), (293, 624, 600), (600, 601, 293), (294, 292, 293), (630, 626, 294), (294, 626, 292), (626, 630, 631), (631, 627, 626), (627, 631, 628), (629, 293, 601), (103, 630, 294), (110, 628, 631), (575, 340, 341), (633, 295, 283), (297, 296, 633), (633, 636, 297), (301, 296, 297), (301, 648, 296), (299, 340, 634), (299, 341, 340), (635, 633, 300), (301, 304, 302), (634, 302, 693), (634, 693, 299), (305, 635, 300), (305, 303, 635), (636, 637, 304), (692, 303, 305), (735, 693, 306), (693, 735, 639), (638, 305, 285), (307, 637, 692), (308, 307, 638), (309, 734, 310), (309, 735, 734), (640, 639, 735), (284, 43, 382), (382, 308, 284), (308, 382, 310), (397, 640, 309), (312, 603, 642), (688, 312, 313), (313, 608, 688), (608, 313, 641), (643, 281, 610), (644, 642, 295), (644, 312, 642), (646, 641, 313), (314, 641, 646), (315, 311, 643), (644, 296, 694), (644, 694, 316), (647, 646, 316), (645, 316, 646), (317, 643, 314), (296, 648, 694), (647, 649, 650), (647, 650, 318), (314, 318, 317), (427, 315, 317), (694, 648, 320), (320, 316, 694), (318, 321, 652), (427, 317, 318), (318, 652, 427), (319, 320, 648), (425, 427, 322), (320, 695, 323), (321, 323, 651), (321, 651, 652), (695, 575, 578), (578, 323, 695), (581, 651, 323), (428, 322, 653)])
me_cube.materials.append(mat_material)
me_cube.use_remesh_preserve_volume = False
me_cube.use_remesh_preserve_attributes = False
me_cube.use_mirror_vertex_groups = False
me_cube.update()

# ---- objects
ob_test_014 = bpy.data.objects.new('Test.014', None)
ob_test_013 = bpy.data.objects.new('Test.013', None)
ob_test_012 = bpy.data.objects.new('Test.012', None)
ob_test_011 = bpy.data.objects.new('Test.011', None)
ob_test_010 = bpy.data.objects.new('Test.010', None)
ob_test_009 = bpy.data.objects.new('Test.009', None)
ob_test_008 = bpy.data.objects.new('Test.008', None)
ob_test_007 = bpy.data.objects.new('Test.007', None)
ob_test_006 = bpy.data.objects.new('Test.006', None)
ob_test_005 = bpy.data.objects.new('Test.005', None)
ob_test_004 = bpy.data.objects.new('Test.004', None)
ob_test_003 = bpy.data.objects.new('Test.003', None)
ob_test_002 = bpy.data.objects.new('Test.002', None)
ob_test_001 = bpy.data.objects.new('Test.001', None)
ob_test = bpy.data.objects.new('Test', None)
ob_cube = bpy.data.objects.new('Cube', me_cube)
ob_lamp = bpy.data.objects.new('Lamp', light_lamp)
ob_camera = bpy.data.objects.new('Camera', cam_camera)

# ---- transforms, parenting, visibility, modifiers, constraints
ob_test_014.location = (0.1593, 0.4623, -3.236)
ob_test_014.empty_image_offset = (0.0, 0.0)
ob_test_014.lineart.crease_threshold = 0.0
ob_test_013.location = (0.262, 0.3827, -2.941)
ob_test_013.empty_image_offset = (0.0, 0.0)
ob_test_013.lineart.crease_threshold = 0.0
ob_test_012.location = (0.3572, 0.2555, -2.593)
ob_test_012.empty_image_offset = (0.0, 0.0)
ob_test_012.lineart.crease_threshold = 0.0
ob_test_011.location = (0.1838, 0.2071, -2.204)
ob_test_011.empty_image_offset = (0.0, 0.0)
ob_test_011.lineart.crease_threshold = 0.0
ob_test_010.location = (0.04077, 0.1887, -1.688)
ob_test_010.empty_image_offset = (0.0, 0.0)
ob_test_010.lineart.crease_threshold = 0.0
ob_test_009.location = (0.0802, 0.1936, -1.558)
ob_test_009.empty_image_offset = (0.0, 0.0)
ob_test_009.lineart.crease_threshold = 0.0
ob_test_008.location = (0.1344, 0.1997, -1.41)
ob_test_008.empty_image_offset = (0.0, 0.0)
ob_test_008.lineart.crease_threshold = 0.0
ob_test_007.location = (0.115, 0.219, -1.189)
ob_test_007.empty_image_offset = (0.0, 0.0)
ob_test_007.lineart.crease_threshold = 0.0
ob_test_006.location = (0.03475, 0.128, -0.8697)
ob_test_006.empty_image_offset = (0.0, 0.0)
ob_test_006.lineart.crease_threshold = 0.0
ob_test_005.location = (0.02868, 0.1208, -0.8386)
ob_test_005.empty_image_offset = (0.0, 0.0)
ob_test_005.lineart.crease_threshold = 0.0
ob_test_004.location = (0.02329, 0.1135, -0.8028)
ob_test_004.empty_image_offset = (0.0, 0.0)
ob_test_004.lineart.crease_threshold = 0.0
ob_test_003.location = (0.01962, 0.1064, -0.761)
ob_test_003.empty_image_offset = (0.0, 0.0)
ob_test_003.lineart.crease_threshold = 0.0
ob_test_002.location = (0.01757, 0.09967, -0.7119)
ob_test_002.empty_image_offset = (0.0, 0.0)
ob_test_002.lineart.crease_threshold = 0.0
ob_test_001.location = (0.01828, 0.01828, -0.7166)
ob_test_001.empty_image_offset = (0.0, 0.0)
ob_test_001.lineart.crease_threshold = 0.0
ob_test.location = (-0.4246, -0.4246, 0.4316)
ob_test.empty_image_offset = (0.0, 0.0)
ob_test.lineart.crease_threshold = 0.0
ob_cube.location = (0.0, 0.0, 0.0)
ob_cube.lock_rotations_4d = False
ob_cube.empty_display_type = 'ARROWS'
ob_cube.lineart.crease_threshold = 0.0
ob_lamp.location = (4.076, 1.005, 5.904)
ob_lamp.rotation_euler = (0.6503, 0.05522, 1.866)
ob_lamp.lock_rotations_4d = False
ob_lamp.empty_display_type = 'ARROWS'
ob_lamp.color = (0.0, 0.0, 0.0, 0.0)
ob_lamp.lineart.crease_threshold = 0.0
ob_camera.location = (7.481, -6.508, 5.344)
ob_camera.rotation_euler = (1.109, 0.0, 0.8149)
ob_camera.lock_rotations_4d = False
ob_camera.empty_display_type = 'ARROWS'
ob_camera.color = (0.0, 0.0, 0.0, 0.0)
ob_camera.display_type = 'WIRE'
ob_camera.lineart.crease_threshold = 0.0

# ---- collection membership
col_collection_1.objects.link(ob_test_014)
col_collection_1.objects.link(ob_test_013)
col_collection_1.objects.link(ob_test_012)
col_collection_1.objects.link(ob_test_011)
col_collection_1.objects.link(ob_test_010)
col_collection_1.objects.link(ob_test_009)
col_collection_1.objects.link(ob_test_008)
col_collection_1.objects.link(ob_test_007)
col_collection_1.objects.link(ob_test_006)
col_collection_1.objects.link(ob_test_005)
col_collection_1.objects.link(ob_test_004)
col_collection_1.objects.link(ob_test_003)
col_collection_1.objects.link(ob_test_002)
col_collection_1.objects.link(ob_test_001)
col_collection_1.objects.link(ob_test)
col_collection_1.objects.link(ob_cube)
col_collection_1.objects.link(ob_lamp)
col_collection_1.objects.link(ob_camera)

# ---- scene / render settings (as saved in the file)
scene.camera = ob_camera
scene.frame_start = 1; scene.frame_end = 250; scene.frame_set(1)
scene.render.engine = 'CYCLES'
scene.render.resolution_percentage = 50
scene.render.dither_intensity = 0.0
scene.cycles.use_denoising = False
scene.cycles.samples = 128
scene.cycles.sampling_pattern = 'TABULATED_SOBOL'
scene.cycles.light_sampling_threshold = 0.0
scene.cycles.use_adaptive_sampling = False
scene.cycles.use_light_tree = False
scene.cycles.blur_glossy = 0.0
scene.cycles.sample_clamp_indirect = 0.0
scene.view_settings.view_transform = 'Standard'
bpy.context.view_layer.update()
